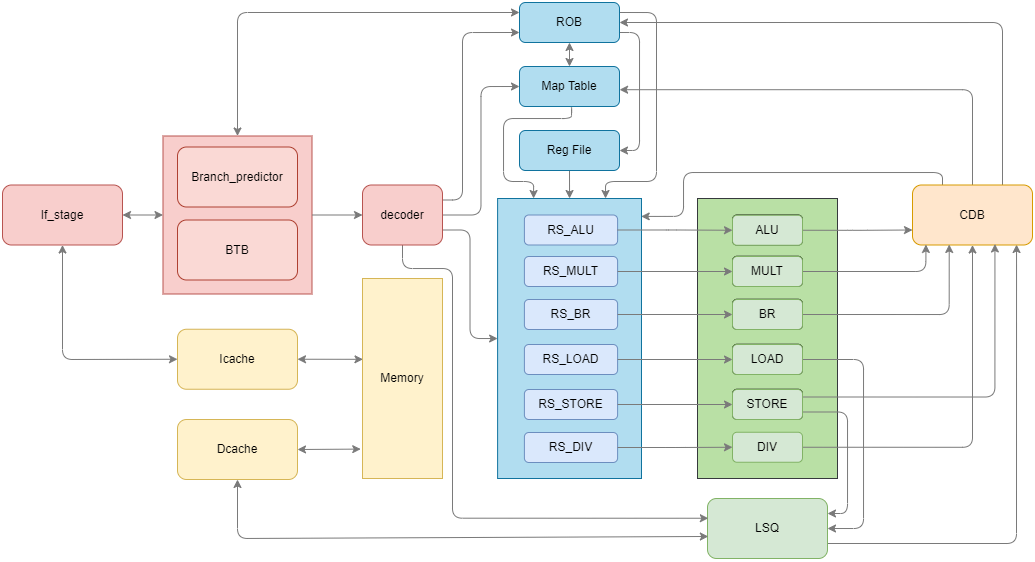

The diagram above was exported from draw.io. Its source (the exported page's mxGraphModel, read from the mxfile embedded in the PNG):
<mxGraphModel dx="1830" dy="775" grid="1" gridSize="9" guides="1" tooltips="1" connect="1" arrows="1" fold="1" page="0" pageScale="1" pageWidth="1100" pageHeight="850" math="0" shadow="0">
  <root>
    <mxCell id="0" />
    <mxCell id="1" parent="0" />
    <mxCell id="LTt3qdlXU7p8iMXre_6X-27" value="" style="rounded=0;whiteSpace=wrap;html=1;fillColor=#B9E0A5;strokeColor=#36393d;" vertex="1" parent="1">
      <mxGeometry x="635" y="260" width="140" height="280" as="geometry" />
    </mxCell>
    <mxCell id="LTt3qdlXU7p8iMXre_6X-60" style="edgeStyle=orthogonalEdgeStyle;rounded=1;orthogonalLoop=1;jettySize=auto;html=1;exitX=1;exitY=0.25;exitDx=0;exitDy=0;entryX=0.75;entryY=0;entryDx=0;entryDy=0;strokeColor=#7A7A7A;" edge="1" parent="1" source="r6GlLDN_J56OSQ2CPQtn-1" target="LTt3qdlXU7p8iMXre_6X-23">
      <mxGeometry relative="1" as="geometry">
        <Array as="points">
          <mxPoint x="594" y="74" />
          <mxPoint x="594" y="243" />
          <mxPoint x="543" y="243" />
        </Array>
      </mxGeometry>
    </mxCell>
    <mxCell id="LTt3qdlXU7p8iMXre_6X-62" style="edgeStyle=orthogonalEdgeStyle;rounded=1;orthogonalLoop=1;jettySize=auto;html=1;exitX=1;exitY=0.75;exitDx=0;exitDy=0;entryX=1;entryY=0.5;entryDx=0;entryDy=0;strokeColor=#7A7A7A;" edge="1" parent="1" source="r6GlLDN_J56OSQ2CPQtn-1" target="LTt3qdlXU7p8iMXre_6X-8">
      <mxGeometry relative="1" as="geometry" />
    </mxCell>
    <mxCell id="r6GlLDN_J56OSQ2CPQtn-1" value="ROB" style="rounded=1;whiteSpace=wrap;html=1;fillColor=#b1ddf0;strokeColor=#10739e;" parent="1" vertex="1">
      <mxGeometry x="457" y="64" width="100" height="40" as="geometry" />
    </mxCell>
    <mxCell id="LTt3qdlXU7p8iMXre_6X-63" style="edgeStyle=orthogonalEdgeStyle;rounded=1;orthogonalLoop=1;jettySize=auto;html=1;exitX=0.5;exitY=1;exitDx=0;exitDy=0;entryX=0.25;entryY=0;entryDx=0;entryDy=0;strokeColor=#7A7A7A;" edge="1" parent="1" source="r6GlLDN_J56OSQ2CPQtn-2" target="LTt3qdlXU7p8iMXre_6X-23">
      <mxGeometry relative="1" as="geometry">
        <Array as="points">
          <mxPoint x="509" y="180" />
          <mxPoint x="441" y="180" />
          <mxPoint x="441" y="243" />
          <mxPoint x="471" y="243" />
        </Array>
      </mxGeometry>
    </mxCell>
    <mxCell id="r6GlLDN_J56OSQ2CPQtn-2" value="Map Table" style="rounded=1;whiteSpace=wrap;html=1;fillColor=#b1ddf0;strokeColor=#10739e;" parent="1" vertex="1">
      <mxGeometry x="457" y="128" width="100" height="40" as="geometry" />
    </mxCell>
    <mxCell id="r6GlLDN_J56OSQ2CPQtn-3" value="If_stage" style="rounded=1;whiteSpace=wrap;html=1;fillColor=#f8cecc;strokeColor=#b85450;" parent="1" vertex="1">
      <mxGeometry x="-60" y="246.5" width="120" height="60" as="geometry" />
    </mxCell>
    <mxCell id="LTt3qdlXU7p8iMXre_6X-82" style="edgeStyle=orthogonalEdgeStyle;rounded=1;orthogonalLoop=1;jettySize=auto;html=1;exitX=1;exitY=0.75;exitDx=0;exitDy=0;entryX=0.867;entryY=0.992;entryDx=0;entryDy=0;entryPerimeter=0;strokeColor=#7A7A7A;" edge="1" parent="1" source="r6GlLDN_J56OSQ2CPQtn-8" target="r6GlLDN_J56OSQ2CPQtn-9">
      <mxGeometry relative="1" as="geometry" />
    </mxCell>
    <mxCell id="r6GlLDN_J56OSQ2CPQtn-8" value="LSQ" style="rounded=1;whiteSpace=wrap;html=1;fillColor=#d5e8d4;strokeColor=#82b366;" parent="1" vertex="1">
      <mxGeometry x="645" y="560" width="120" height="60" as="geometry" />
    </mxCell>
    <mxCell id="LTt3qdlXU7p8iMXre_6X-68" style="edgeStyle=orthogonalEdgeStyle;rounded=1;orthogonalLoop=1;jettySize=auto;html=1;exitX=0.5;exitY=0;exitDx=0;exitDy=0;entryX=1.001;entryY=0.58;entryDx=0;entryDy=0;entryPerimeter=0;strokeColor=#7A7A7A;" edge="1" parent="1" source="r6GlLDN_J56OSQ2CPQtn-9" target="r6GlLDN_J56OSQ2CPQtn-2">
      <mxGeometry relative="1" as="geometry" />
    </mxCell>
    <mxCell id="LTt3qdlXU7p8iMXre_6X-69" style="edgeStyle=orthogonalEdgeStyle;rounded=1;orthogonalLoop=1;jettySize=auto;html=1;exitX=0.75;exitY=0;exitDx=0;exitDy=0;entryX=1;entryY=0.5;entryDx=0;entryDy=0;strokeColor=#7A7A7A;" edge="1" parent="1" source="r6GlLDN_J56OSQ2CPQtn-9" target="r6GlLDN_J56OSQ2CPQtn-1">
      <mxGeometry relative="1" as="geometry" />
    </mxCell>
    <mxCell id="LTt3qdlXU7p8iMXre_6X-70" style="edgeStyle=orthogonalEdgeStyle;rounded=1;orthogonalLoop=1;jettySize=auto;html=1;exitX=0.25;exitY=0;exitDx=0;exitDy=0;entryX=0.998;entryY=0.064;entryDx=0;entryDy=0;entryPerimeter=0;strokeColor=#7A7A7A;" edge="1" parent="1" source="r6GlLDN_J56OSQ2CPQtn-9" target="LTt3qdlXU7p8iMXre_6X-23">
      <mxGeometry relative="1" as="geometry">
        <Array as="points">
          <mxPoint x="880" y="234" />
          <mxPoint x="621" y="234" />
          <mxPoint x="621" y="278" />
        </Array>
      </mxGeometry>
    </mxCell>
    <mxCell id="r6GlLDN_J56OSQ2CPQtn-9" value="CDB" style="rounded=1;whiteSpace=wrap;html=1;fillColor=#ffe6cc;strokeColor=#d79b00;" parent="1" vertex="1">
      <mxGeometry x="850" y="246.5" width="120" height="60" as="geometry" />
    </mxCell>
    <mxCell id="r6GlLDN_J56OSQ2CPQtn-14" value="Icache" style="rounded=1;whiteSpace=wrap;html=1;fillColor=#fff2cc;strokeColor=#d6b656;" parent="1" vertex="1">
      <mxGeometry x="115" y="390.75" width="120" height="60" as="geometry" />
    </mxCell>
    <mxCell id="r6GlLDN_J56OSQ2CPQtn-15" value="Dcache" style="rounded=1;whiteSpace=wrap;html=1;fillColor=#fff2cc;strokeColor=#d6b656;" parent="1" vertex="1">
      <mxGeometry x="115" y="481" width="120" height="60" as="geometry" />
    </mxCell>
    <mxCell id="r6GlLDN_J56OSQ2CPQtn-17" value="Memory" style="rounded=0;whiteSpace=wrap;html=1;fillColor=#fff2cc;strokeColor=#d6b656;" parent="1" vertex="1">
      <mxGeometry x="300" y="340" width="80" height="200" as="geometry" />
    </mxCell>
    <mxCell id="r6GlLDN_J56OSQ2CPQtn-18" value="MULT" style="rounded=1;whiteSpace=wrap;html=1;" parent="1" vertex="1">
      <mxGeometry x="670" y="317.75" width="70" height="30" as="geometry" />
    </mxCell>
    <mxCell id="r6GlLDN_J56OSQ2CPQtn-22" value="ALU" style="rounded=1;whiteSpace=wrap;html=1;" parent="1" vertex="1">
      <mxGeometry x="670" y="276.5" width="70" height="30" as="geometry" />
    </mxCell>
    <mxCell id="r6GlLDN_J56OSQ2CPQtn-23" value="BR" style="rounded=1;whiteSpace=wrap;html=1;" parent="1" vertex="1">
      <mxGeometry x="670" y="360.75" width="70" height="30" as="geometry" />
    </mxCell>
    <mxCell id="r6GlLDN_J56OSQ2CPQtn-24" value="LOAD" style="rounded=1;whiteSpace=wrap;html=1;" parent="1" vertex="1">
      <mxGeometry x="670" y="405.75" width="70" height="30" as="geometry" />
    </mxCell>
    <mxCell id="r6GlLDN_J56OSQ2CPQtn-25" value="STORE" style="rounded=1;whiteSpace=wrap;html=1;" parent="1" vertex="1">
      <mxGeometry x="670" y="450.75" width="70" height="30" as="geometry" />
    </mxCell>
    <mxCell id="LTt3qdlXU7p8iMXre_6X-76" style="edgeStyle=orthogonalEdgeStyle;rounded=1;orthogonalLoop=1;jettySize=auto;html=1;exitX=1;exitY=0.5;exitDx=0;exitDy=0;entryX=0.5;entryY=1;entryDx=0;entryDy=0;strokeColor=#7A7A7A;" edge="1" parent="1" source="r6GlLDN_J56OSQ2CPQtn-28" target="r6GlLDN_J56OSQ2CPQtn-9">
      <mxGeometry relative="1" as="geometry" />
    </mxCell>
    <mxCell id="r6GlLDN_J56OSQ2CPQtn-28" value="DIV" style="rounded=1;whiteSpace=wrap;html=1;fillColor=#d5e8d4;strokeColor=#82b366;" parent="1" vertex="1">
      <mxGeometry x="670" y="493.75" width="70" height="30" as="geometry" />
    </mxCell>
    <mxCell id="LTt3qdlXU7p8iMXre_6X-50" style="edgeStyle=orthogonalEdgeStyle;rounded=1;orthogonalLoop=1;jettySize=auto;html=1;exitX=1;exitY=0.75;exitDx=0;exitDy=0;strokeColor=#7A7A7A;" edge="1" parent="1" source="LTt3qdlXU7p8iMXre_6X-3" target="LTt3qdlXU7p8iMXre_6X-23">
      <mxGeometry relative="1" as="geometry" />
    </mxCell>
    <mxCell id="LTt3qdlXU7p8iMXre_6X-51" style="edgeStyle=orthogonalEdgeStyle;rounded=1;orthogonalLoop=1;jettySize=auto;html=1;exitX=0.5;exitY=1;exitDx=0;exitDy=0;entryX=0.007;entryY=0.329;entryDx=0;entryDy=0;entryPerimeter=0;strokeColor=#7A7A7A;" edge="1" parent="1" source="LTt3qdlXU7p8iMXre_6X-3" target="r6GlLDN_J56OSQ2CPQtn-8">
      <mxGeometry relative="1" as="geometry">
        <Array as="points">
          <mxPoint x="340" y="330" />
          <mxPoint x="390" y="330" />
          <mxPoint x="390" y="580" />
        </Array>
      </mxGeometry>
    </mxCell>
    <mxCell id="LTt3qdlXU7p8iMXre_6X-53" style="edgeStyle=orthogonalEdgeStyle;rounded=1;orthogonalLoop=1;jettySize=auto;html=1;exitX=1;exitY=0.5;exitDx=0;exitDy=0;entryX=0;entryY=0.5;entryDx=0;entryDy=0;strokeColor=#7A7A7A;" edge="1" parent="1" source="LTt3qdlXU7p8iMXre_6X-3" target="r6GlLDN_J56OSQ2CPQtn-2">
      <mxGeometry relative="1" as="geometry" />
    </mxCell>
    <mxCell id="LTt3qdlXU7p8iMXre_6X-54" style="edgeStyle=orthogonalEdgeStyle;rounded=1;orthogonalLoop=1;jettySize=auto;html=1;exitX=1;exitY=0.25;exitDx=0;exitDy=0;entryX=0;entryY=0.75;entryDx=0;entryDy=0;strokeColor=#7A7A7A;" edge="1" parent="1" source="LTt3qdlXU7p8iMXre_6X-3" target="r6GlLDN_J56OSQ2CPQtn-1">
      <mxGeometry relative="1" as="geometry">
        <Array as="points">
          <mxPoint x="400" y="261" />
          <mxPoint x="400" y="94" />
        </Array>
      </mxGeometry>
    </mxCell>
    <mxCell id="LTt3qdlXU7p8iMXre_6X-3" value="decoder" style="rounded=1;whiteSpace=wrap;html=1;fillColor=#f8cecc;strokeColor=#b85450;" vertex="1" parent="1">
      <mxGeometry x="300" y="246.5" width="80" height="60" as="geometry" />
    </mxCell>
    <mxCell id="LTt3qdlXU7p8iMXre_6X-72" style="edgeStyle=orthogonalEdgeStyle;rounded=1;orthogonalLoop=1;jettySize=auto;html=1;exitX=0.5;exitY=1;exitDx=0;exitDy=0;entryX=0.5;entryY=0;entryDx=0;entryDy=0;strokeColor=#7A7A7A;" edge="1" parent="1" source="LTt3qdlXU7p8iMXre_6X-8" target="LTt3qdlXU7p8iMXre_6X-23">
      <mxGeometry relative="1" as="geometry" />
    </mxCell>
    <mxCell id="LTt3qdlXU7p8iMXre_6X-8" value="Reg File" style="rounded=1;whiteSpace=wrap;html=1;fillColor=#b1ddf0;strokeColor=#10739e;" vertex="1" parent="1">
      <mxGeometry x="457" y="192" width="100" height="40" as="geometry" />
    </mxCell>
    <mxCell id="LTt3qdlXU7p8iMXre_6X-73" style="edgeStyle=orthogonalEdgeStyle;rounded=1;orthogonalLoop=1;jettySize=auto;html=1;exitX=1;exitY=0.5;exitDx=0;exitDy=0;entryX=0;entryY=0.75;entryDx=0;entryDy=0;strokeColor=#7A7A7A;" edge="1" parent="1" source="LTt3qdlXU7p8iMXre_6X-13" target="r6GlLDN_J56OSQ2CPQtn-9">
      <mxGeometry relative="1" as="geometry" />
    </mxCell>
    <mxCell id="LTt3qdlXU7p8iMXre_6X-13" value="ALU" style="rounded=1;whiteSpace=wrap;html=1;fillColor=#d5e8d4;strokeColor=#82b366;" vertex="1" parent="1">
      <mxGeometry x="670" y="276.75" width="70" height="30" as="geometry" />
    </mxCell>
    <mxCell id="LTt3qdlXU7p8iMXre_6X-74" style="edgeStyle=orthogonalEdgeStyle;rounded=1;orthogonalLoop=1;jettySize=auto;html=1;exitX=1;exitY=0.5;exitDx=0;exitDy=0;entryX=0.112;entryY=0.991;entryDx=0;entryDy=0;entryPerimeter=0;strokeColor=#7A7A7A;" edge="1" parent="1" source="LTt3qdlXU7p8iMXre_6X-14" target="r6GlLDN_J56OSQ2CPQtn-9">
      <mxGeometry relative="1" as="geometry" />
    </mxCell>
    <mxCell id="LTt3qdlXU7p8iMXre_6X-14" value="MULT" style="rounded=1;whiteSpace=wrap;html=1;fillColor=#d5e8d4;strokeColor=#82b366;" vertex="1" parent="1">
      <mxGeometry x="670" y="318" width="70" height="30" as="geometry" />
    </mxCell>
    <mxCell id="LTt3qdlXU7p8iMXre_6X-77" style="edgeStyle=orthogonalEdgeStyle;rounded=1;orthogonalLoop=1;jettySize=auto;html=1;exitX=1;exitY=0.5;exitDx=0;exitDy=0;entryX=0.306;entryY=0.991;entryDx=0;entryDy=0;entryPerimeter=0;strokeColor=#7A7A7A;" edge="1" parent="1" source="LTt3qdlXU7p8iMXre_6X-15" target="r6GlLDN_J56OSQ2CPQtn-9">
      <mxGeometry relative="1" as="geometry" />
    </mxCell>
    <mxCell id="LTt3qdlXU7p8iMXre_6X-15" value="BR" style="rounded=1;whiteSpace=wrap;html=1;fillColor=#d5e8d4;strokeColor=#82b366;" vertex="1" parent="1">
      <mxGeometry x="670" y="361" width="70" height="30" as="geometry" />
    </mxCell>
    <mxCell id="LTt3qdlXU7p8iMXre_6X-79" style="edgeStyle=orthogonalEdgeStyle;rounded=1;orthogonalLoop=1;jettySize=auto;html=1;exitX=1;exitY=0.5;exitDx=0;exitDy=0;entryX=1;entryY=0.5;entryDx=0;entryDy=0;strokeColor=#7A7A7A;" edge="1" parent="1" source="LTt3qdlXU7p8iMXre_6X-16" target="r6GlLDN_J56OSQ2CPQtn-8">
      <mxGeometry relative="1" as="geometry">
        <Array as="points">
          <mxPoint x="801" y="421" />
          <mxPoint x="801" y="590" />
        </Array>
      </mxGeometry>
    </mxCell>
    <mxCell id="LTt3qdlXU7p8iMXre_6X-16" value="LOAD" style="rounded=1;whiteSpace=wrap;html=1;fillColor=#d5e8d4;strokeColor=#82b366;" vertex="1" parent="1">
      <mxGeometry x="670" y="406" width="70" height="30" as="geometry" />
    </mxCell>
    <mxCell id="LTt3qdlXU7p8iMXre_6X-78" style="edgeStyle=orthogonalEdgeStyle;rounded=1;orthogonalLoop=1;jettySize=auto;html=1;exitX=1;exitY=0.25;exitDx=0;exitDy=0;entryX=0.687;entryY=0.983;entryDx=0;entryDy=0;entryPerimeter=0;strokeColor=#7A7A7A;" edge="1" parent="1" source="LTt3qdlXU7p8iMXre_6X-17" target="r6GlLDN_J56OSQ2CPQtn-9">
      <mxGeometry relative="1" as="geometry">
        <Array as="points">
          <mxPoint x="932" y="459" />
        </Array>
      </mxGeometry>
    </mxCell>
    <mxCell id="LTt3qdlXU7p8iMXre_6X-81" style="edgeStyle=orthogonalEdgeStyle;rounded=1;orthogonalLoop=1;jettySize=auto;html=1;exitX=1;exitY=0.75;exitDx=0;exitDy=0;entryX=1;entryY=0.25;entryDx=0;entryDy=0;strokeColor=#7A7A7A;" edge="1" parent="1" source="LTt3qdlXU7p8iMXre_6X-17" target="r6GlLDN_J56OSQ2CPQtn-8">
      <mxGeometry relative="1" as="geometry">
        <Array as="points">
          <mxPoint x="785" y="473" />
          <mxPoint x="785" y="575" />
        </Array>
      </mxGeometry>
    </mxCell>
    <mxCell id="LTt3qdlXU7p8iMXre_6X-17" value="STORE" style="rounded=1;whiteSpace=wrap;html=1;fillColor=#d5e8d4;strokeColor=#82b366;" vertex="1" parent="1">
      <mxGeometry x="670" y="451" width="70" height="30" as="geometry" />
    </mxCell>
    <mxCell id="LTt3qdlXU7p8iMXre_6X-20" value="" style="group" vertex="1" connectable="0" parent="1">
      <mxGeometry x="100.5" y="197.5" width="149" height="158" as="geometry" />
    </mxCell>
    <mxCell id="LTt3qdlXU7p8iMXre_6X-6" value="" style="rounded=0;whiteSpace=wrap;html=1;fillColor=#f8cecc;strokeColor=#b85450;" vertex="1" parent="LTt3qdlXU7p8iMXre_6X-20">
      <mxGeometry width="149" height="158" as="geometry" />
    </mxCell>
    <mxCell id="r6GlLDN_J56OSQ2CPQtn-11" value="BTB" style="rounded=1;whiteSpace=wrap;html=1;fillColor=#fad9d5;strokeColor=#ae4132;" parent="LTt3qdlXU7p8iMXre_6X-20" vertex="1">
      <mxGeometry x="14.5" y="84" width="120" height="60" as="geometry" />
    </mxCell>
    <mxCell id="r6GlLDN_J56OSQ2CPQtn-12" value="Branch_predictor" style="rounded=1;whiteSpace=wrap;html=1;fillColor=#fad9d5;strokeColor=#ae4132;" parent="LTt3qdlXU7p8iMXre_6X-20" vertex="1">
      <mxGeometry x="14.5" y="11" width="120" height="60" as="geometry" />
    </mxCell>
    <mxCell id="LTt3qdlXU7p8iMXre_6X-26" value="" style="group" vertex="1" connectable="0" parent="1">
      <mxGeometry x="435.11" y="260" width="143.89" height="280" as="geometry" />
    </mxCell>
    <mxCell id="LTt3qdlXU7p8iMXre_6X-23" value="" style="rounded=0;whiteSpace=wrap;html=1;fillColor=#b1ddf0;strokeColor=#10739e;" vertex="1" parent="LTt3qdlXU7p8iMXre_6X-26">
      <mxGeometry width="143.89" height="280" as="geometry" />
    </mxCell>
    <mxCell id="r6GlLDN_J56OSQ2CPQtn-30" value="RS_STORE" style="rounded=1;whiteSpace=wrap;html=1;fillColor=#dae8fc;strokeColor=#6c8ebf;" parent="LTt3qdlXU7p8iMXre_6X-26" vertex="1">
      <mxGeometry x="26.784736842105247" y="191" width="93.21052631578948" height="30" as="geometry" />
    </mxCell>
    <mxCell id="r6GlLDN_J56OSQ2CPQtn-31" value="RS_DIV" style="rounded=1;whiteSpace=wrap;html=1;fillColor=#dae8fc;strokeColor=#6c8ebf;" parent="LTt3qdlXU7p8iMXre_6X-26" vertex="1">
      <mxGeometry x="26.784736842105247" y="234" width="93.21052631578948" height="30" as="geometry" />
    </mxCell>
    <mxCell id="LTt3qdlXU7p8iMXre_6X-9" value="RS_ALU" style="rounded=1;whiteSpace=wrap;html=1;fillColor=#dae8fc;strokeColor=#6c8ebf;" vertex="1" parent="LTt3qdlXU7p8iMXre_6X-26">
      <mxGeometry x="26.784736842105247" y="16.5" width="93.21052631578948" height="30" as="geometry" />
    </mxCell>
    <mxCell id="LTt3qdlXU7p8iMXre_6X-10" value="RS_MULT" style="rounded=1;whiteSpace=wrap;html=1;fillColor=#dae8fc;strokeColor=#6c8ebf;" vertex="1" parent="LTt3qdlXU7p8iMXre_6X-26">
      <mxGeometry x="26.784736842105247" y="58" width="93.21052631578948" height="30" as="geometry" />
    </mxCell>
    <mxCell id="LTt3qdlXU7p8iMXre_6X-11" value="RS_BR" style="rounded=1;whiteSpace=wrap;html=1;fillColor=#dae8fc;strokeColor=#6c8ebf;" vertex="1" parent="LTt3qdlXU7p8iMXre_6X-26">
      <mxGeometry x="26.784736842105247" y="101" width="93.21052631578948" height="30" as="geometry" />
    </mxCell>
    <mxCell id="LTt3qdlXU7p8iMXre_6X-12" value="RS_LOAD" style="rounded=1;whiteSpace=wrap;html=1;fillColor=#dae8fc;strokeColor=#6c8ebf;" vertex="1" parent="LTt3qdlXU7p8iMXre_6X-26">
      <mxGeometry x="26.784736842105247" y="146" width="93.21052631578948" height="30" as="geometry" />
    </mxCell>
    <mxCell id="LTt3qdlXU7p8iMXre_6X-32" value="" style="endArrow=classic;startArrow=classic;html=1;rounded=1;entryX=0.5;entryY=1;entryDx=0;entryDy=0;exitX=0;exitY=0.5;exitDx=0;exitDy=0;strokeColor=#7A7A7A;" edge="1" parent="1" source="r6GlLDN_J56OSQ2CPQtn-14" target="r6GlLDN_J56OSQ2CPQtn-3">
      <mxGeometry width="50" height="50" relative="1" as="geometry">
        <mxPoint x="-70" y="391" as="sourcePoint" />
        <mxPoint x="-20" y="341" as="targetPoint" />
        <Array as="points">
          <mxPoint y="421" />
        </Array>
      </mxGeometry>
    </mxCell>
    <mxCell id="LTt3qdlXU7p8iMXre_6X-34" value="" style="endArrow=classic;startArrow=classic;html=1;rounded=1;exitX=1;exitY=0.5;exitDx=0;exitDy=0;entryX=0;entryY=0.5;entryDx=0;entryDy=0;strokeColor=#7A7A7A;" edge="1" parent="1" source="r6GlLDN_J56OSQ2CPQtn-3" target="LTt3qdlXU7p8iMXre_6X-6">
      <mxGeometry width="50" height="50" relative="1" as="geometry">
        <mxPoint x="60" y="190" as="sourcePoint" />
        <mxPoint x="100" y="280" as="targetPoint" />
      </mxGeometry>
    </mxCell>
    <mxCell id="LTt3qdlXU7p8iMXre_6X-35" style="edgeStyle=orthogonalEdgeStyle;rounded=1;orthogonalLoop=1;jettySize=auto;html=1;exitX=1;exitY=0.5;exitDx=0;exitDy=0;entryX=0;entryY=0.5;entryDx=0;entryDy=0;strokeColor=#7A7A7A;" edge="1" parent="1" source="LTt3qdlXU7p8iMXre_6X-9" target="LTt3qdlXU7p8iMXre_6X-13">
      <mxGeometry relative="1" as="geometry" />
    </mxCell>
    <mxCell id="LTt3qdlXU7p8iMXre_6X-36" style="edgeStyle=orthogonalEdgeStyle;rounded=1;orthogonalLoop=1;jettySize=auto;html=1;exitX=1;exitY=0.5;exitDx=0;exitDy=0;entryX=0;entryY=0.5;entryDx=0;entryDy=0;strokeColor=#7A7A7A;" edge="1" parent="1" source="LTt3qdlXU7p8iMXre_6X-10" target="LTt3qdlXU7p8iMXre_6X-14">
      <mxGeometry relative="1" as="geometry" />
    </mxCell>
    <mxCell id="LTt3qdlXU7p8iMXre_6X-37" style="edgeStyle=orthogonalEdgeStyle;rounded=1;orthogonalLoop=1;jettySize=auto;html=1;exitX=1;exitY=0.5;exitDx=0;exitDy=0;entryX=0;entryY=0.5;entryDx=0;entryDy=0;strokeColor=#7A7A7A;" edge="1" parent="1" source="LTt3qdlXU7p8iMXre_6X-11" target="LTt3qdlXU7p8iMXre_6X-15">
      <mxGeometry relative="1" as="geometry" />
    </mxCell>
    <mxCell id="LTt3qdlXU7p8iMXre_6X-38" style="edgeStyle=orthogonalEdgeStyle;rounded=1;orthogonalLoop=1;jettySize=auto;html=1;exitX=1;exitY=0.5;exitDx=0;exitDy=0;entryX=0;entryY=0.5;entryDx=0;entryDy=0;strokeColor=#7A7A7A;" edge="1" parent="1" source="LTt3qdlXU7p8iMXre_6X-12" target="LTt3qdlXU7p8iMXre_6X-16">
      <mxGeometry relative="1" as="geometry" />
    </mxCell>
    <mxCell id="LTt3qdlXU7p8iMXre_6X-39" style="edgeStyle=orthogonalEdgeStyle;rounded=1;orthogonalLoop=1;jettySize=auto;html=1;exitX=1;exitY=0.5;exitDx=0;exitDy=0;entryX=0;entryY=0.5;entryDx=0;entryDy=0;strokeColor=#7A7A7A;" edge="1" parent="1" source="r6GlLDN_J56OSQ2CPQtn-30" target="LTt3qdlXU7p8iMXre_6X-17">
      <mxGeometry relative="1" as="geometry" />
    </mxCell>
    <mxCell id="LTt3qdlXU7p8iMXre_6X-40" style="edgeStyle=orthogonalEdgeStyle;rounded=1;orthogonalLoop=1;jettySize=auto;html=1;exitX=1;exitY=0.5;exitDx=0;exitDy=0;entryX=0;entryY=0.5;entryDx=0;entryDy=0;strokeColor=#7A7A7A;" edge="1" parent="1" source="r6GlLDN_J56OSQ2CPQtn-31" target="r6GlLDN_J56OSQ2CPQtn-28">
      <mxGeometry relative="1" as="geometry" />
    </mxCell>
    <mxCell id="LTt3qdlXU7p8iMXre_6X-41" value="" style="endArrow=classic;startArrow=classic;html=1;rounded=1;exitX=1;exitY=0.5;exitDx=0;exitDy=0;entryX=0.006;entryY=0.404;entryDx=0;entryDy=0;entryPerimeter=0;strokeColor=#7A7A7A;" edge="1" parent="1" source="r6GlLDN_J56OSQ2CPQtn-14" target="r6GlLDN_J56OSQ2CPQtn-17">
      <mxGeometry width="50" height="50" relative="1" as="geometry">
        <mxPoint x="249.5" y="425" as="sourcePoint" />
        <mxPoint x="300" y="420" as="targetPoint" />
      </mxGeometry>
    </mxCell>
    <mxCell id="LTt3qdlXU7p8iMXre_6X-42" value="" style="endArrow=classic;startArrow=classic;html=1;rounded=1;exitX=1;exitY=0.5;exitDx=0;exitDy=0;entryX=-0.022;entryY=0.853;entryDx=0;entryDy=0;entryPerimeter=0;strokeColor=#7A7A7A;" edge="1" parent="1" source="r6GlLDN_J56OSQ2CPQtn-15" target="r6GlLDN_J56OSQ2CPQtn-17">
      <mxGeometry width="50" height="50" relative="1" as="geometry">
        <mxPoint x="249.5" y="501" as="sourcePoint" />
        <mxPoint x="299.5" y="451" as="targetPoint" />
      </mxGeometry>
    </mxCell>
    <mxCell id="LTt3qdlXU7p8iMXre_6X-43" value="" style="endArrow=classic;startArrow=classic;html=1;rounded=1;exitX=0.5;exitY=1;exitDx=0;exitDy=0;entryX=0.007;entryY=0.633;entryDx=0;entryDy=0;entryPerimeter=0;strokeColor=#7A7A7A;" edge="1" parent="1" source="r6GlLDN_J56OSQ2CPQtn-15" target="r6GlLDN_J56OSQ2CPQtn-8">
      <mxGeometry width="50" height="50" relative="1" as="geometry">
        <mxPoint x="480" y="620" as="sourcePoint" />
        <mxPoint x="640" y="600" as="targetPoint" />
        <Array as="points">
          <mxPoint x="175" y="600" />
        </Array>
      </mxGeometry>
    </mxCell>
    <mxCell id="LTt3qdlXU7p8iMXre_6X-44" value="" style="endArrow=classic;startArrow=classic;html=1;rounded=1;entryX=0;entryY=0.25;entryDx=0;entryDy=0;exitX=0.5;exitY=0;exitDx=0;exitDy=0;strokeColor=#7A7A7A;" edge="1" parent="1" source="LTt3qdlXU7p8iMXre_6X-6" target="r6GlLDN_J56OSQ2CPQtn-1">
      <mxGeometry width="50" height="50" relative="1" as="geometry">
        <mxPoint x="330" y="160" as="sourcePoint" />
        <mxPoint x="380" y="110" as="targetPoint" />
        <Array as="points">
          <mxPoint x="175" y="74" />
        </Array>
      </mxGeometry>
    </mxCell>
    <mxCell id="LTt3qdlXU7p8iMXre_6X-55" value="" style="endArrow=classic;startArrow=classic;html=1;rounded=1;entryX=0.5;entryY=1;entryDx=0;entryDy=0;exitX=0.5;exitY=0;exitDx=0;exitDy=0;strokeColor=#7A7A7A;" edge="1" parent="1" source="r6GlLDN_J56OSQ2CPQtn-2" target="r6GlLDN_J56OSQ2CPQtn-1">
      <mxGeometry width="50" height="50" relative="1" as="geometry">
        <mxPoint x="320" y="440" as="sourcePoint" />
        <mxPoint x="370" y="390" as="targetPoint" />
      </mxGeometry>
    </mxCell>
    <mxCell id="LTt3qdlXU7p8iMXre_6X-83" style="edgeStyle=orthogonalEdgeStyle;rounded=1;orthogonalLoop=1;jettySize=auto;html=1;exitX=1;exitY=0.5;exitDx=0;exitDy=0;strokeColor=#7A7A7A;" edge="1" parent="1" source="LTt3qdlXU7p8iMXre_6X-6" target="LTt3qdlXU7p8iMXre_6X-3">
      <mxGeometry relative="1" as="geometry" />
    </mxCell>
  </root>
</mxGraphModel>